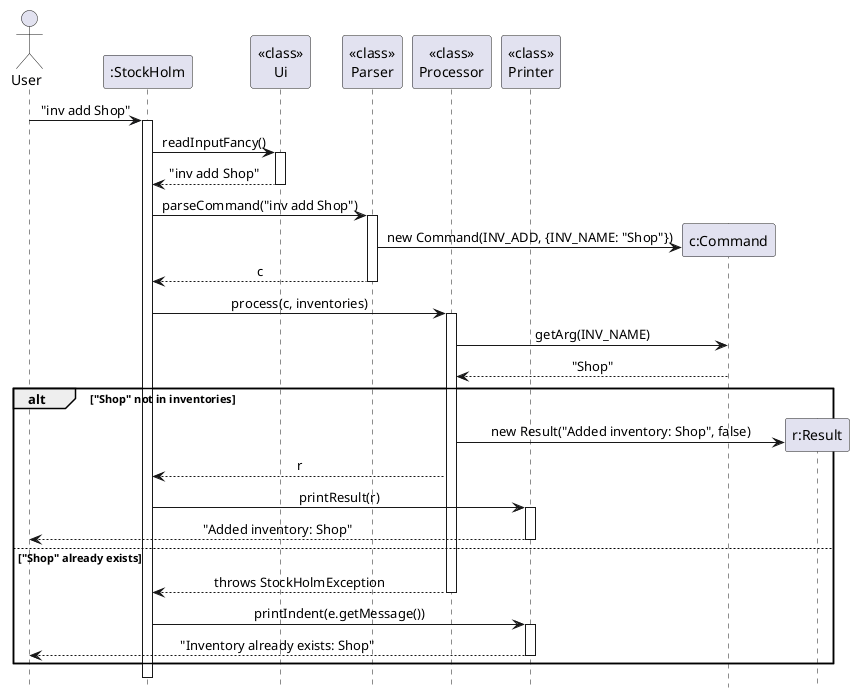

The diagram above was rendered by PlantUML. Its source (embedded in the PNG):
@startuml
hide footbox
skinparam sequenceMessageAlign center

actor User
participant ":StockHolm" as Main
participant "<<class>>\nUi" as Ui
participant "<<class>>\nParser" as Parser
participant "<<class>>\nProcessor" as Processor
participant "<<class>>\nPrinter" as Printer

User -> Main : "inv add Shop"
activate Main
Main -> Ui : readInputFancy()
activate Ui
Ui --> Main : "inv add Shop"
deactivate Ui

Main -> Parser : parseCommand("inv add Shop")
activate Parser
create participant "c:Command" as Cmd
Parser -> Cmd : new Command(INV_ADD, {INV_NAME: "Shop"})
Parser --> Main : c
deactivate Parser

Main -> Processor : process(c, inventories)
activate Processor
Processor -> Cmd : getArg(INV_NAME)
Cmd --> Processor : "Shop"
alt "Shop" not in inventories
    create participant "r:Result" as Res
    Processor -> Res : new Result("Added inventory: Shop", false)
    Processor --> Main : r
    Main -> Printer : printResult(r)
    activate Printer
    Printer --> User : "Added inventory: Shop"
    deactivate Printer
else "Shop" already exists
    Processor --> Main : throws StockHolmException
    deactivate Processor
    Main -> Printer : printIndent(e.getMessage())
    activate Printer
    Printer --> User : "Inventory already exists: Shop"
    deactivate Printer
end
deactivate Main
@enduml